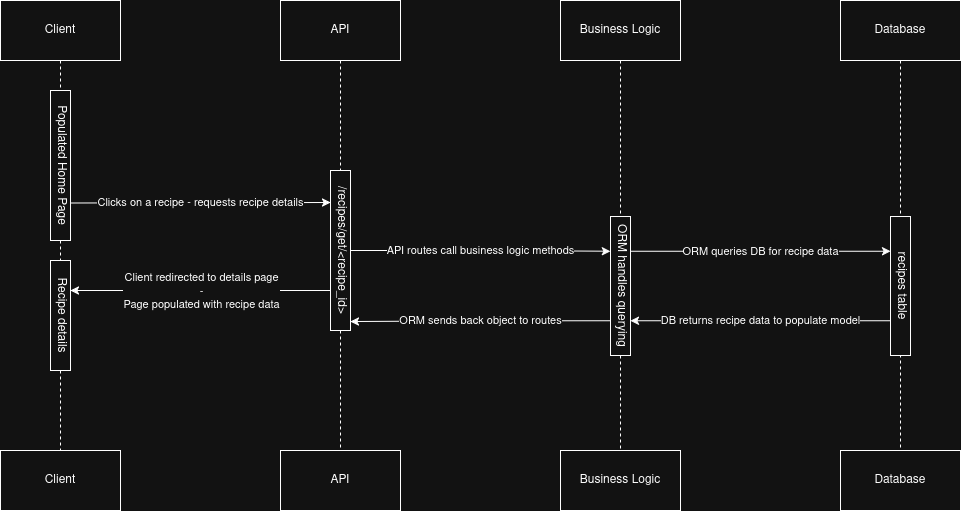

The diagram above was exported from draw.io. Its source (the exported page's mxGraphModel, read from the mxfile embedded in the PNG):
<mxGraphModel dx="1426" dy="797" grid="1" gridSize="10" guides="1" tooltips="1" connect="1" arrows="1" fold="1" page="1" pageScale="1" pageWidth="1169" pageHeight="827" math="0" shadow="0">
  <root>
    <mxCell id="0" />
    <mxCell id="1" parent="0" />
    <mxCell id="v1nUesyNh9svekJ-Zioy-3" value="" style="edgeStyle=orthogonalEdgeStyle;rounded=0;orthogonalLoop=1;jettySize=auto;html=1;exitX=0.5;exitY=1;exitDx=0;exitDy=0;entryX=0.5;entryY=0;entryDx=0;entryDy=0;endArrow=none;startFill=0;dashed=1;" parent="1" source="zeEJzOroTsTFU0kubTcI-1" target="v1nUesyNh9svekJ-Zioy-1" edge="1">
      <mxGeometry relative="1" as="geometry">
        <mxPoint x="180" y="120" as="sourcePoint" />
        <mxPoint x="180" y="510" as="targetPoint" />
      </mxGeometry>
    </mxCell>
    <mxCell id="zeEJzOroTsTFU0kubTcI-11" style="edgeStyle=orthogonalEdgeStyle;rounded=0;orthogonalLoop=1;jettySize=auto;html=1;exitX=0.5;exitY=1;exitDx=0;exitDy=0;entryX=0.5;entryY=0;entryDx=0;entryDy=0;endArrow=none;startFill=0;dashed=1;" parent="1" source="v1nUesyNh9svekJ-Zioy-1" target="zeEJzOroTsTFU0kubTcI-2" edge="1">
      <mxGeometry relative="1" as="geometry" />
    </mxCell>
    <mxCell id="zeEJzOroTsTFU0kubTcI-1" value="Client" style="rounded=0;whiteSpace=wrap;html=1;" parent="1" vertex="1">
      <mxGeometry x="120" y="60" width="120" height="60" as="geometry" />
    </mxCell>
    <mxCell id="zeEJzOroTsTFU0kubTcI-2" value="Client" style="rounded=0;whiteSpace=wrap;html=1;" parent="1" vertex="1">
      <mxGeometry x="120" y="510" width="120" height="60" as="geometry" />
    </mxCell>
    <mxCell id="zeEJzOroTsTFU0kubTcI-3" value="Populated Home Page" style="rounded=0;whiteSpace=wrap;html=1;textDirection=vertical-lr;" parent="1" vertex="1">
      <mxGeometry x="170" y="150" width="20" height="150" as="geometry" />
    </mxCell>
    <mxCell id="zeEJzOroTsTFU0kubTcI-12" style="edgeStyle=orthogonalEdgeStyle;rounded=0;orthogonalLoop=1;jettySize=auto;html=1;exitX=0.5;exitY=1;exitDx=0;exitDy=0;entryX=0.5;entryY=0;entryDx=0;entryDy=0;endArrow=none;startFill=0;dashed=1;" parent="1" source="zeEJzOroTsTFU0kubTcI-6" target="zeEJzOroTsTFU0kubTcI-5" edge="1">
      <mxGeometry relative="1" as="geometry" />
    </mxCell>
    <mxCell id="zeEJzOroTsTFU0kubTcI-4" value="API" style="rounded=0;whiteSpace=wrap;html=1;" parent="1" vertex="1">
      <mxGeometry x="400" y="60" width="120" height="60" as="geometry" />
    </mxCell>
    <mxCell id="zeEJzOroTsTFU0kubTcI-5" value="API" style="rounded=0;whiteSpace=wrap;html=1;" parent="1" vertex="1">
      <mxGeometry x="400" y="510" width="120" height="60" as="geometry" />
    </mxCell>
    <mxCell id="zeEJzOroTsTFU0kubTcI-14" style="edgeStyle=orthogonalEdgeStyle;rounded=0;orthogonalLoop=1;jettySize=auto;html=1;exitX=0.5;exitY=1;exitDx=0;exitDy=0;entryX=0.5;entryY=0;entryDx=0;entryDy=0;endArrow=none;startFill=0;dashed=1;" parent="1" source="zeEJzOroTsTFU0kubTcI-20" target="zeEJzOroTsTFU0kubTcI-13" edge="1">
      <mxGeometry relative="1" as="geometry" />
    </mxCell>
    <mxCell id="zeEJzOroTsTFU0kubTcI-10" value="Business Logic" style="rounded=0;whiteSpace=wrap;html=1;" parent="1" vertex="1">
      <mxGeometry x="680" y="60" width="120" height="60" as="geometry" />
    </mxCell>
    <mxCell id="zeEJzOroTsTFU0kubTcI-13" value="Business Logic" style="rounded=0;whiteSpace=wrap;html=1;" parent="1" vertex="1">
      <mxGeometry x="680" y="510" width="120" height="60" as="geometry" />
    </mxCell>
    <mxCell id="zeEJzOroTsTFU0kubTcI-17" style="edgeStyle=orthogonalEdgeStyle;rounded=0;orthogonalLoop=1;jettySize=auto;html=1;exitX=0.5;exitY=1;exitDx=0;exitDy=0;entryX=0.5;entryY=0;entryDx=0;entryDy=0;endArrow=none;startFill=0;dashed=1;" parent="1" source="zeEJzOroTsTFU0kubTcI-18" target="zeEJzOroTsTFU0kubTcI-19" edge="1">
      <mxGeometry relative="1" as="geometry" />
    </mxCell>
    <mxCell id="zeEJzOroTsTFU0kubTcI-18" value="Database" style="rounded=0;whiteSpace=wrap;html=1;" parent="1" vertex="1">
      <mxGeometry x="960" y="60" width="120" height="60" as="geometry" />
    </mxCell>
    <mxCell id="zeEJzOroTsTFU0kubTcI-19" value="Database" style="rounded=0;whiteSpace=wrap;html=1;" parent="1" vertex="1">
      <mxGeometry x="960" y="510" width="120" height="60" as="geometry" />
    </mxCell>
    <mxCell id="zeEJzOroTsTFU0kubTcI-21" value="" style="edgeStyle=orthogonalEdgeStyle;rounded=0;orthogonalLoop=1;jettySize=auto;html=1;exitX=0.5;exitY=1;exitDx=0;exitDy=0;entryX=0.5;entryY=0;entryDx=0;entryDy=0;endArrow=none;startFill=0;dashed=1;" parent="1" source="zeEJzOroTsTFU0kubTcI-10" target="zeEJzOroTsTFU0kubTcI-20" edge="1">
      <mxGeometry relative="1" as="geometry">
        <mxPoint x="740" y="120" as="sourcePoint" />
        <mxPoint x="740" y="510" as="targetPoint" />
      </mxGeometry>
    </mxCell>
    <mxCell id="v1nUesyNh9svekJ-Zioy-8" value="ORM queries DB for recipe data" style="edgeStyle=orthogonalEdgeStyle;rounded=0;orthogonalLoop=1;jettySize=auto;html=1;exitX=1;exitY=0.25;exitDx=0;exitDy=0;entryX=0;entryY=0.25;entryDx=0;entryDy=0;" parent="1" source="zeEJzOroTsTFU0kubTcI-20" target="zeEJzOroTsTFU0kubTcI-23" edge="1">
      <mxGeometry relative="1" as="geometry" />
    </mxCell>
    <mxCell id="zeEJzOroTsTFU0kubTcI-20" value="ORM handles querying" style="rounded=0;whiteSpace=wrap;html=1;textDirection=vertical-lr;" parent="1" vertex="1">
      <mxGeometry x="730" y="276" width="20" height="139" as="geometry" />
    </mxCell>
    <mxCell id="zeEJzOroTsTFU0kubTcI-25" value="DB returns recipe data to populate model" style="edgeStyle=orthogonalEdgeStyle;rounded=0;orthogonalLoop=1;jettySize=auto;html=1;exitX=0;exitY=0.75;exitDx=0;exitDy=0;entryX=1;entryY=0.75;entryDx=0;entryDy=0;" parent="1" source="zeEJzOroTsTFU0kubTcI-23" target="zeEJzOroTsTFU0kubTcI-20" edge="1">
      <mxGeometry x="0.0038" relative="1" as="geometry">
        <mxPoint as="offset" />
      </mxGeometry>
    </mxCell>
    <mxCell id="zeEJzOroTsTFU0kubTcI-23" value="recipes table" style="rounded=0;whiteSpace=wrap;html=1;textDirection=vertical-lr;" parent="1" vertex="1">
      <mxGeometry x="1010" y="276" width="20" height="139" as="geometry" />
    </mxCell>
    <mxCell id="zeEJzOroTsTFU0kubTcI-31" value="ORM sends back object to routes" style="edgeStyle=orthogonalEdgeStyle;rounded=0;orthogonalLoop=1;jettySize=auto;html=1;exitX=0;exitY=0.75;exitDx=0;exitDy=0;entryX=1;entryY=0.944;entryDx=0;entryDy=0;entryPerimeter=0;" parent="1" source="zeEJzOroTsTFU0kubTcI-20" target="zeEJzOroTsTFU0kubTcI-6" edge="1">
      <mxGeometry x="-0.0027" relative="1" as="geometry">
        <mxPoint as="offset" />
      </mxGeometry>
    </mxCell>
    <mxCell id="v1nUesyNh9svekJ-Zioy-1" value="Recipe details" style="rounded=0;whiteSpace=wrap;html=1;textDirection=vertical-lr;" parent="1" vertex="1">
      <mxGeometry x="170" y="320" width="20" height="110" as="geometry" />
    </mxCell>
    <mxCell id="v1nUesyNh9svekJ-Zioy-4" value="" style="edgeStyle=orthogonalEdgeStyle;rounded=0;orthogonalLoop=1;jettySize=auto;html=1;exitX=0.5;exitY=1;exitDx=0;exitDy=0;entryX=0.5;entryY=0;entryDx=0;entryDy=0;endArrow=none;startFill=0;dashed=1;" parent="1" source="zeEJzOroTsTFU0kubTcI-4" target="zeEJzOroTsTFU0kubTcI-6" edge="1">
      <mxGeometry relative="1" as="geometry">
        <mxPoint x="460" y="120" as="sourcePoint" />
        <mxPoint x="460" y="510" as="targetPoint" />
      </mxGeometry>
    </mxCell>
    <mxCell id="zeEJzOroTsTFU0kubTcI-6" value="/recipes/get/&amp;lt;recipe_id&amp;gt;" style="rounded=0;whiteSpace=wrap;html=1;textDirection=vertical-lr;" parent="1" vertex="1">
      <mxGeometry x="450" y="230" width="20" height="160" as="geometry" />
    </mxCell>
    <mxCell id="v1nUesyNh9svekJ-Zioy-5" value="Clicks on a recipe - requests recipe details" style="edgeStyle=orthogonalEdgeStyle;rounded=0;orthogonalLoop=1;jettySize=auto;html=1;exitX=1;exitY=0.75;exitDx=0;exitDy=0;" parent="1" source="zeEJzOroTsTFU0kubTcI-3" edge="1">
      <mxGeometry relative="1" as="geometry">
        <mxPoint x="450" y="262" as="targetPoint" />
        <mxPoint as="offset" />
      </mxGeometry>
    </mxCell>
    <mxCell id="v1nUesyNh9svekJ-Zioy-6" value="Client redirected to details page&lt;br&gt;-&lt;br&gt;Page populated with recipe data" style="edgeStyle=orthogonalEdgeStyle;rounded=0;orthogonalLoop=1;jettySize=auto;html=1;exitX=0;exitY=0.75;exitDx=0;exitDy=0;" parent="1" source="zeEJzOroTsTFU0kubTcI-6" edge="1">
      <mxGeometry relative="1" as="geometry">
        <mxPoint x="190" y="350" as="targetPoint" />
      </mxGeometry>
    </mxCell>
    <mxCell id="v1nUesyNh9svekJ-Zioy-7" value="API routes call business logic methods" style="edgeStyle=orthogonalEdgeStyle;rounded=0;orthogonalLoop=1;jettySize=auto;html=1;exitX=1;exitY=0.5;exitDx=0;exitDy=0;entryX=0;entryY=0.25;entryDx=0;entryDy=0;" parent="1" source="zeEJzOroTsTFU0kubTcI-6" target="zeEJzOroTsTFU0kubTcI-20" edge="1">
      <mxGeometry x="-0.0027" relative="1" as="geometry">
        <mxPoint x="470" y="230" as="sourcePoint" />
        <mxPoint x="730" y="230" as="targetPoint" />
        <mxPoint as="offset" />
      </mxGeometry>
    </mxCell>
  </root>
</mxGraphModel>